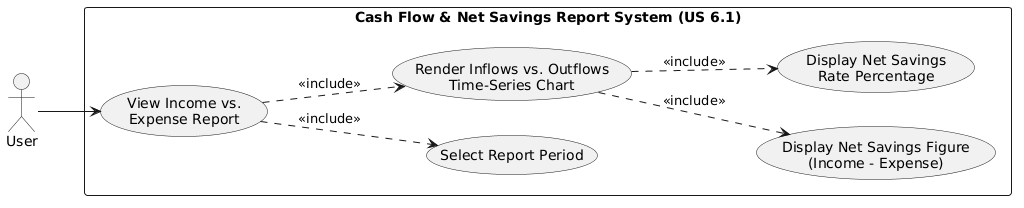

The diagram above was rendered by PlantUML. Its source (embedded in the PNG):
@startuml
left to right direction

actor "User" as U

rectangle "Cash Flow & Net Savings Report System (US 6.1)" {
  usecase "View Income vs.\nExpense Report" as UC1
  usecase "Select Report Period" as UC2
  usecase "Render Inflows vs. Outflows\nTime-Series Chart" as UC3
  usecase "Display Net Savings Figure\n(Income - Expense)" as UC4
  usecase "Display Net Savings\nRate Percentage" as UC5
}

U --> UC1
UC1 ..> UC2 : <<include>>
UC1 ..> UC3 : <<include>>
UC3 ..> UC4 : <<include>>
UC3 ..> UC5 : <<include>>
@enduml